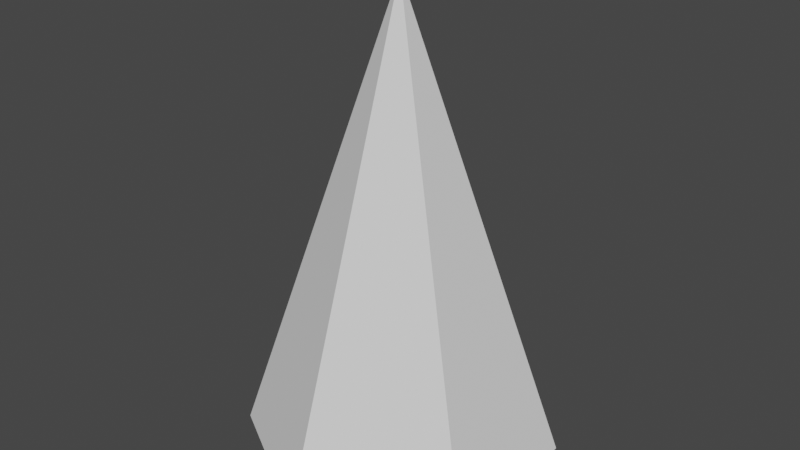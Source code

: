 # Source: cone.blend  (saved by Blender 3.4.6; exported with 4.5.12 LTS)
import bpy
from mathutils import Matrix  # noqa: F401  (used for matrix-valued properties, if any)

bpy.ops.wm.read_factory_settings(use_empty=True)
scene = bpy.context.scene
scene.name = 'Scene'

# ---- world
world_world = bpy.data.worlds.new('World'); scene.world = world_world
world_world.use_nodes = True; world_world.node_tree.nodes.clear()
_N = world_world.node_tree.nodes; _L = world_world.node_tree.links
n0 = _N.new('ShaderNodeOutputWorld'); n0.name = 'World Output'; n0.location = (300, 300)
n1 = _N.new('ShaderNodeBackground'); n1.name = 'Background'; n1.location = (10, 300)
n1.inputs[0].default_value = (0.05088, 0.05088, 0.05088, 1.0)
_L.new(n1.outputs[0], n0.inputs[0])
n0.is_active_output = True
world_world.color = (0.05088, 0.05088, 0.05088)
world_world.use_sun_shadow = False
world_world.sun_shadow_jitter_overblur = 0.0

# ---- meshes
me_cylinder = bpy.data.meshes.new('Cylinder')
me_cylinder.from_pydata([(0.0, 0.6686, -0.009998), (0.0, 0.0, 1.99), (0.579, 0.3343, -0.009998), (0.0, 0.0, 1.99), (0.579, -0.3343, -0.009998), (0.0, 0.0, 1.99), (0.0, -0.6686, -0.009998), (0.0, 0.0, 1.99), (-0.579, -0.3343, -0.009998), (0.0, 0.0, 1.99), (-0.579, 0.3343, -0.009998), (0.0, 0.0, 1.99)], [], [(0, 1, 3, 2), (2, 3, 5, 4), (4, 5, 7, 6), (6, 7, 9, 8), (8, 9, 11, 10), (10, 11, 1, 0), (0, 2, 4, 6, 8, 10)])
_uv = me_cylinder.uv_layers.new(name='UVMap')
_uv.uv.foreach_set('vector', [1.0, 0.5, 1.0, 1.0, 0.8333, 1.0, 0.8333, 0.5, 0.8333, 0.5, 0.8333, 1.0, 0.6667, 1.0, 0.6667, 0.5, 0.6667, 0.5, 0.6667, 1.0, 0.5, 1.0, 0.5, 0.5, 0.5, 0.5, 0.5, 1.0, 0.3333, 1.0, 0.3333, 0.5, 0.3333, 0.5, 0.3333, 1.0, 0.1667, 1.0, 0.1667, 0.5, 0.1667, 0.5, 0.1667, 1.0, -8.941e-08, 1.0, -8.941e-08, 0.5, 0.75, 0.49, 0.9578, 0.37, 0.9578, 0.13, 0.75, 0.01, 0.5422, 0.13, 0.5422, 0.37])
me_cylinder.update()

# ---- objects
ob_cylinder = bpy.data.objects.new('Cylinder', me_cylinder)

# ---- transforms, parenting, visibility, modifiers, constraints
ob_cylinder.location = (0.0, 0.0, 0.0)
ob_cylinder.scale = (0.3753, 0.3753, 0.3753)

# ---- collection membership
scene.collection.objects.link(ob_cylinder)

# ---- scene / render settings (as saved in the file)
scene.frame_start = 1; scene.frame_end = 250; scene.frame_set(1)
scene.render.engine = 'BLENDER_EEVEE_NEXT'
scene.cycles.sampling_pattern = 'TABULATED_SOBOL'
scene.cycles.use_light_tree = False
scene.view_settings.view_transform = 'Filmic'
bpy.context.view_layer.update()

# ---- added for rendering (the .blend has no active camera and no usable light): camera, sun
cam_auto = bpy.data.cameras.new('AutoCamera')
cam_auto.lens = 50.0
cam_auto.sensor_width = 36.0
cam_auto.clip_end = 1000.0
ob_auto_camera = bpy.data.objects.new('AutoCamera', cam_auto)
scene.collection.objects.link(ob_auto_camera)
ob_auto_camera.location = (0.927051, -1.11246, 1.11316)
ob_auto_camera.rotation_euler = (1.09748, -7.21219e-08, 0.694738)
scene.camera = ob_auto_camera
light_auto_sun = bpy.data.lights.new('AutoSun', 'SUN')
light_auto_sun.energy = 3.0
light_auto_sun.angle = 0.0523599
ob_auto_sun = bpy.data.objects.new('AutoSun', light_auto_sun)
scene.collection.objects.link(ob_auto_sun)
ob_auto_sun.rotation_euler = (0.872665, 0.174533, 0.523599)
bpy.context.view_layer.update()

